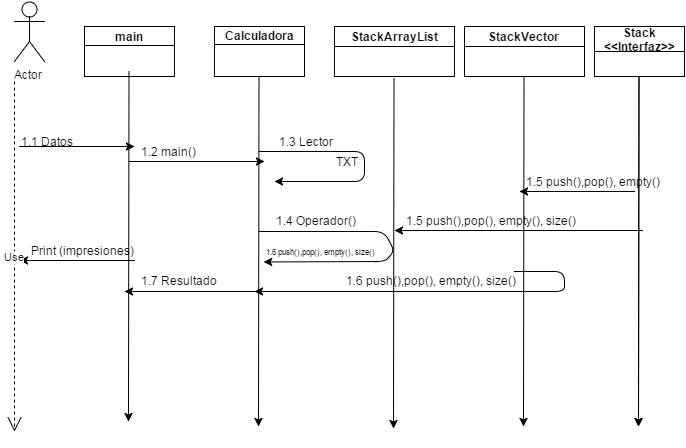

The diagram above was exported from draw.io. Its source (the exported page's mxGraphModel, read from the mxfile embedded in the PNG):
<mxGraphModel dx="962" dy="626" grid="1" gridSize="10" guides="1" tooltips="1" connect="1" arrows="1" fold="1" page="1" pageScale="1" pageWidth="826" pageHeight="1169" background="#ffffff" math="0" shadow="0">
  <root>
    <mxCell id="0" />
    <mxCell id="1" parent="0" />
    <mxCell id="3" value="main" style="swimlane;whiteSpace=wrap;html=1;startSize=19;" vertex="1" parent="1">
      <mxGeometry x="120" y="35" width="90" height="50" as="geometry" />
    </mxCell>
    <mxCell id="4" value="Calculadora" style="swimlane;whiteSpace=wrap;html=1;startSize=18;" vertex="1" parent="1">
      <mxGeometry x="250" y="35" width="90" height="50" as="geometry" />
    </mxCell>
    <mxCell id="5" value="StackArrayList" style="swimlane;whiteSpace=wrap;html=1;startSize=20;" vertex="1" parent="1">
      <mxGeometry x="370" y="35" width="120" height="50" as="geometry" />
    </mxCell>
    <mxCell id="6" value="Stack&lt;div&gt;&amp;lt;&amp;lt;Interfaz&amp;gt;&amp;gt;&lt;/div&gt;" style="swimlane;whiteSpace=wrap;html=1;startSize=25;" vertex="1" parent="1">
      <mxGeometry x="630" y="35" width="90" height="50" as="geometry" />
    </mxCell>
    <mxCell id="16" value="1.1 Datos&lt;div&gt;&lt;br&gt;&lt;/div&gt;" style="text;html=1;resizable=0;points=[];autosize=1;align=left;verticalAlign=top;spacingTop=-4;" vertex="1" parent="1">
      <mxGeometry x="55" y="141" width="70" height="30" as="geometry" />
    </mxCell>
    <mxCell id="17" value="" style="endArrow=classic;html=1;" edge="1" parent="1">
      <mxGeometry width="50" height="50" relative="1" as="geometry">
        <mxPoint x="55" y="155" as="sourcePoint" />
        <mxPoint x="170" y="155" as="targetPoint" />
      </mxGeometry>
    </mxCell>
    <mxCell id="18" value="" style="endArrow=classic;html=1;exitX=0.5;exitY=1;" edge="1" parent="1">
      <mxGeometry x="164" y="79.52941176470586" width="50" height="50" as="geometry">
        <mxPoint x="164.47058823529414" y="79.52941176470586" as="sourcePoint" />
        <mxPoint x="164" y="430" as="targetPoint" />
      </mxGeometry>
    </mxCell>
    <mxCell id="19" value="&lt;div&gt;Print (impresiones)&lt;/div&gt;" style="text;html=1;resizable=0;points=[];autosize=1;align=left;verticalAlign=top;spacingTop=-4;" vertex="1" parent="1">
      <mxGeometry x="65" y="250" width="120" height="20" as="geometry" />
    </mxCell>
    <mxCell id="22" value="" style="endArrow=classic;html=1;" edge="1" parent="1">
      <mxGeometry width="50" height="50" relative="1" as="geometry">
        <mxPoint x="170" y="269" as="sourcePoint" />
        <mxPoint x="55" y="269" as="targetPoint" />
      </mxGeometry>
    </mxCell>
    <mxCell id="23" value="" style="endArrow=classic;html=1;exitX=0.5;exitY=1;" edge="1" parent="1">
      <mxGeometry x="294" y="84.52941176470586" width="50" height="50" as="geometry">
        <mxPoint x="294.47058823529414" y="84.52941176470586" as="sourcePoint" />
        <mxPoint x="294" y="435" as="targetPoint" />
      </mxGeometry>
    </mxCell>
    <mxCell id="25" value="" style="endArrow=classic;html=1;" edge="1" parent="1">
      <mxGeometry x="165" y="170" width="50" height="50" as="geometry">
        <mxPoint x="165" y="170" as="sourcePoint" />
        <mxPoint x="300" y="170" as="targetPoint" />
      </mxGeometry>
    </mxCell>
    <mxCell id="26" value="1.2 main()" style="text;html=1;resizable=0;points=[];autosize=1;align=left;verticalAlign=top;spacingTop=-4;" vertex="1" parent="1">
      <mxGeometry x="175" y="151" width="70" height="20" as="geometry" />
    </mxCell>
    <mxCell id="27" value="" style="endArrow=classic;html=1;" edge="1" parent="1">
      <mxGeometry x="165" y="290" width="50" height="50" as="geometry">
        <mxPoint x="290" y="300" as="sourcePoint" />
        <mxPoint x="160" y="300" as="targetPoint" />
      </mxGeometry>
    </mxCell>
    <mxCell id="28" value="1.7 Resultado" style="text;html=1;resizable=0;points=[];autosize=1;align=left;verticalAlign=top;spacingTop=-4;" vertex="1" parent="1">
      <mxGeometry x="175" y="280" width="90" height="20" as="geometry" />
    </mxCell>
    <mxCell id="29" value="" style="endArrow=classic;html=1;" edge="1" parent="1">
      <mxGeometry width="50" height="50" relative="1" as="geometry">
        <mxPoint x="295" y="160" as="sourcePoint" />
        <mxPoint x="310" y="190" as="targetPoint" />
        <Array as="points">
          <mxPoint x="400" y="160" />
          <mxPoint x="400" y="190" />
        </Array>
      </mxGeometry>
    </mxCell>
    <mxCell id="30" value="StackVector" style="swimlane;whiteSpace=wrap;html=1;startSize=20;" vertex="1" parent="1">
      <mxGeometry x="500" y="35" width="120" height="50" as="geometry" />
    </mxCell>
    <mxCell id="31" value="1.3 Lector" style="text;html=1;resizable=0;points=[];autosize=1;align=left;verticalAlign=top;spacingTop=-4;" vertex="1" parent="1">
      <mxGeometry x="313" y="141" width="70" height="20" as="geometry" />
    </mxCell>
    <mxCell id="32" value="TXT" style="text;html=1;resizable=0;points=[];autosize=1;align=left;verticalAlign=top;spacingTop=-4;" vertex="1" parent="1">
      <mxGeometry x="370" y="161" width="40" height="20" as="geometry" />
    </mxCell>
    <mxCell id="33" value="" style="endArrow=classic;html=1;entryX=-0.007;entryY=1.024;entryPerimeter=0;" edge="1" parent="1" target="43">
      <mxGeometry x="295" y="240" width="50" height="50" as="geometry">
        <mxPoint x="295" y="240" as="sourcePoint" />
        <mxPoint x="310" y="270" as="targetPoint" />
        <Array as="points">
          <mxPoint x="420" y="240" />
          <mxPoint x="430" y="260" />
          <mxPoint x="420" y="270" />
        </Array>
      </mxGeometry>
    </mxCell>
    <mxCell id="34" value="1.4 Operador()" style="text;html=1;resizable=0;points=[];autosize=1;align=left;verticalAlign=top;spacingTop=-4;" vertex="1" parent="1">
      <mxGeometry x="310" y="220" width="100" height="20" as="geometry" />
    </mxCell>
    <mxCell id="35" value="" style="endArrow=classic;html=1;exitX=0.5;exitY=1;" edge="1" parent="1">
      <mxGeometry x="674" y="84.52941176470586" width="50" height="50" as="geometry">
        <mxPoint x="674.4705882352941" y="84.52941176470586" as="sourcePoint" />
        <mxPoint x="674" y="435" as="targetPoint" />
      </mxGeometry>
    </mxCell>
    <mxCell id="36" value="" style="endArrow=classic;html=1;" edge="1" parent="1">
      <mxGeometry x="563" y="239" width="50" height="50" as="geometry">
        <mxPoint x="678" y="239" as="sourcePoint" />
        <mxPoint x="430" y="239" as="targetPoint" />
      </mxGeometry>
    </mxCell>
    <mxCell id="37" value="" style="endArrow=classic;html=1;exitX=0.5;exitY=1;" edge="1" parent="1">
      <mxGeometry x="674" y="84.52941176470586" width="50" height="50" as="geometry">
        <mxPoint x="674.4705882352941" y="84.52941176470586" as="sourcePoint" />
        <mxPoint x="674" y="435" as="targetPoint" />
      </mxGeometry>
    </mxCell>
    <mxCell id="38" value="" style="endArrow=classic;html=1;exitX=0.5;exitY=1;" edge="1" parent="1">
      <mxGeometry x="429" y="86.52941176470586" width="50" height="50" as="geometry">
        <mxPoint x="429.47058823529414" y="86.52941176470586" as="sourcePoint" />
        <mxPoint x="429" y="437" as="targetPoint" />
      </mxGeometry>
    </mxCell>
    <mxCell id="39" value="" style="endArrow=classic;html=1;" edge="1" parent="1">
      <mxGeometry x="571" y="200" width="50" height="50" as="geometry">
        <mxPoint x="670" y="200" as="sourcePoint" />
        <mxPoint x="555" y="200" as="targetPoint" />
      </mxGeometry>
    </mxCell>
    <mxCell id="40" value="" style="endArrow=classic;html=1;exitX=0.5;exitY=1;" edge="1" parent="1">
      <mxGeometry x="559" y="84.52941176470586" width="50" height="50" as="geometry">
        <mxPoint x="559.4705882352941" y="84.52941176470586" as="sourcePoint" />
        <mxPoint x="559" y="435" as="targetPoint" />
      </mxGeometry>
    </mxCell>
    <mxCell id="41" value="1.5 push(),pop(), empty()" style="text;html=1;resizable=0;points=[];autosize=1;align=left;verticalAlign=top;spacingTop=-4;" vertex="1" parent="1">
      <mxGeometry x="560" y="181" width="150" height="20" as="geometry" />
    </mxCell>
    <mxCell id="42" value="1.5 push(),pop(), empty(), size()" style="text;html=1;resizable=0;points=[];autosize=1;align=left;verticalAlign=top;spacingTop=-4;" vertex="1" parent="1">
      <mxGeometry x="440" y="220" width="190" height="20" as="geometry" />
    </mxCell>
    <mxCell id="43" value="&lt;font style=&quot;font-size: 8px&quot;&gt;1.6 push(),pop(), empty(), size()&lt;/font&gt;" style="text;html=1;resizable=0;points=[];autosize=1;align=left;verticalAlign=top;spacingTop=-4;" vertex="1" parent="1">
      <mxGeometry x="300" y="250" width="120" height="20" as="geometry" />
    </mxCell>
    <mxCell id="44" value="" style="endArrow=classic;html=1;" edge="1" parent="1">
      <mxGeometry width="50" height="50" relative="1" as="geometry">
        <mxPoint x="550" y="280" as="sourcePoint" />
        <mxPoint x="290" y="300" as="targetPoint" />
        <Array as="points">
          <mxPoint x="600" y="280" />
          <mxPoint x="600" y="300" />
        </Array>
      </mxGeometry>
    </mxCell>
    <mxCell id="47" value="&lt;font style=&quot;font-size: 12px&quot;&gt;1.6 push(),pop(), empty(), size()&lt;/font&gt;" style="text;html=1;resizable=0;points=[];autosize=1;align=left;verticalAlign=top;spacingTop=-4;" vertex="1" parent="1">
      <mxGeometry x="380" y="280" width="190" height="20" as="geometry" />
    </mxCell>
    <mxCell id="48" value="Actor" style="shape=umlActor;verticalLabelPosition=bottom;labelBackgroundColor=#ffffff;verticalAlign=top;html=1;" vertex="1" parent="1">
      <mxGeometry x="50" y="10" width="30" height="60" as="geometry" />
    </mxCell>
    <mxCell id="50" value="Use" style="endArrow=open;endSize=12;dashed=1;html=1;" edge="1" parent="1">
      <mxGeometry width="160" relative="1" as="geometry">
        <mxPoint x="50" y="90" as="sourcePoint" />
        <mxPoint x="50" y="440" as="targetPoint" />
      </mxGeometry>
    </mxCell>
  </root>
</mxGraphModel>